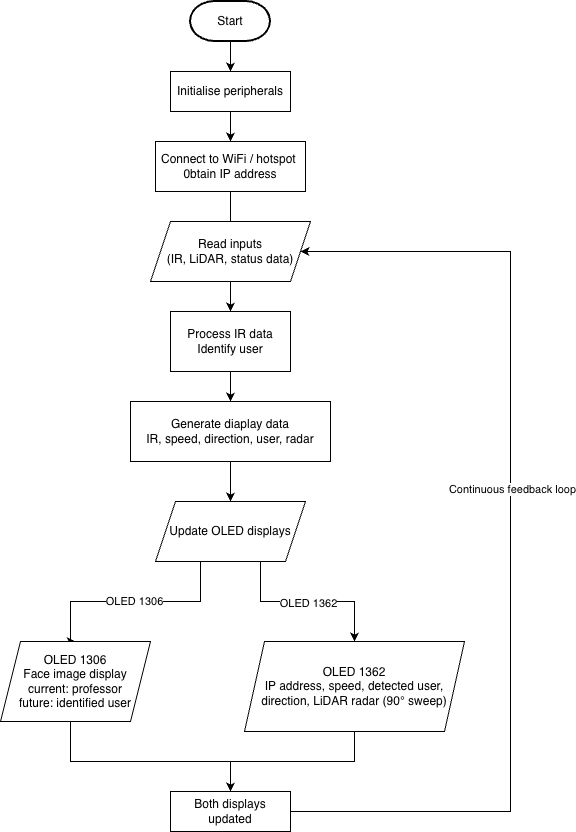

The diagram above was exported from draw.io. Its source (the exported page's mxGraphModel, read from the mxfile embedded in the PNG):
<mxGraphModel dx="1006" dy="693" grid="1" gridSize="10" guides="1" tooltips="1" connect="1" arrows="1" fold="1" page="1" pageScale="1" pageWidth="827" pageHeight="1169" math="0" shadow="0">
  <root>
    <mxCell id="0" />
    <mxCell id="1" parent="0" />
    <mxCell id="MvLhisAeBRmbQt7XVIjL-5" edge="1" parent="1" source="MvLhisAeBRmbQt7XVIjL-3" style="edgeStyle=orthogonalEdgeStyle;rounded=0;orthogonalLoop=1;jettySize=auto;html=1;entryX=0.5;entryY=0;entryDx=0;entryDy=0;" target="MvLhisAeBRmbQt7XVIjL-4">
      <mxGeometry relative="1" as="geometry" />
    </mxCell>
    <mxCell id="MvLhisAeBRmbQt7XVIjL-3" parent="1" style="strokeWidth=2;html=1;shape=mxgraph.flowchart.terminator;whiteSpace=wrap;" value="Start" vertex="1">
      <mxGeometry height="40" width="80" x="360" y="40" as="geometry" />
    </mxCell>
    <mxCell id="MvLhisAeBRmbQt7XVIjL-7" edge="1" parent="1" source="MvLhisAeBRmbQt7XVIjL-4" style="edgeStyle=orthogonalEdgeStyle;rounded=0;orthogonalLoop=1;jettySize=auto;html=1;entryX=0.5;entryY=0;entryDx=0;entryDy=0;" target="MvLhisAeBRmbQt7XVIjL-6">
      <mxGeometry relative="1" as="geometry" />
    </mxCell>
    <mxCell id="MvLhisAeBRmbQt7XVIjL-4" parent="1" style="rounded=0;whiteSpace=wrap;html=1;" value="Initialise peripherals" vertex="1">
      <mxGeometry height="40" width="120" x="340" y="110" as="geometry" />
    </mxCell>
    <mxCell id="MvLhisAeBRmbQt7XVIjL-10" edge="1" parent="1" source="MvLhisAeBRmbQt7XVIjL-6" style="edgeStyle=orthogonalEdgeStyle;rounded=0;orthogonalLoop=1;jettySize=auto;html=1;entryX=0.5;entryY=0;entryDx=0;entryDy=0;">
      <mxGeometry relative="1" as="geometry">
        <mxPoint x="400" y="290" as="targetPoint" />
      </mxGeometry>
    </mxCell>
    <mxCell id="MvLhisAeBRmbQt7XVIjL-6" parent="1" style="rounded=0;whiteSpace=wrap;html=1;" value="Connect to WiFi / hotspot&amp;nbsp;&lt;div&gt;0btain IP address&lt;/div&gt;" vertex="1">
      <mxGeometry height="50" width="150" x="325" y="180" as="geometry" />
    </mxCell>
    <mxCell id="MvLhisAeBRmbQt7XVIjL-14" edge="1" parent="1" source="MvLhisAeBRmbQt7XVIjL-12" style="edgeStyle=orthogonalEdgeStyle;rounded=0;orthogonalLoop=1;jettySize=auto;html=1;entryX=0.5;entryY=0;entryDx=0;entryDy=0;" target="MvLhisAeBRmbQt7XVIjL-13">
      <mxGeometry relative="1" as="geometry" />
    </mxCell>
    <mxCell id="MvLhisAeBRmbQt7XVIjL-12" parent="1" style="shape=parallelogram;perimeter=parallelogramPerimeter;whiteSpace=wrap;html=1;fixedSize=1;" value="Read inputs&lt;div&gt;(IR, LiDAR, status data)&lt;/div&gt;" vertex="1">
      <mxGeometry height="60" width="160" x="320" y="260" as="geometry" />
    </mxCell>
    <mxCell id="MvLhisAeBRmbQt7XVIjL-16" edge="1" parent="1" source="MvLhisAeBRmbQt7XVIjL-13" style="edgeStyle=orthogonalEdgeStyle;rounded=0;orthogonalLoop=1;jettySize=auto;html=1;entryX=0.5;entryY=0;entryDx=0;entryDy=0;" target="MvLhisAeBRmbQt7XVIjL-15">
      <mxGeometry relative="1" as="geometry" />
    </mxCell>
    <mxCell id="MvLhisAeBRmbQt7XVIjL-13" parent="1" style="rounded=0;whiteSpace=wrap;html=1;" value="Process IR data&lt;div&gt;Identify user&lt;/div&gt;" vertex="1">
      <mxGeometry height="60" width="120" x="340" y="350" as="geometry" />
    </mxCell>
    <mxCell id="MvLhisAeBRmbQt7XVIjL-19" edge="1" parent="1" source="MvLhisAeBRmbQt7XVIjL-15" style="edgeStyle=orthogonalEdgeStyle;rounded=0;orthogonalLoop=1;jettySize=auto;html=1;entryX=0.5;entryY=0;entryDx=0;entryDy=0;" target="MvLhisAeBRmbQt7XVIjL-17">
      <mxGeometry relative="1" as="geometry" />
    </mxCell>
    <mxCell id="MvLhisAeBRmbQt7XVIjL-15" parent="1" style="rounded=0;whiteSpace=wrap;html=1;" value="Generate diaplay data&lt;div&gt;IR, speed, direction, user, radar&lt;/div&gt;" vertex="1">
      <mxGeometry height="60" width="200" x="300" y="440" as="geometry" />
    </mxCell>
    <mxCell id="MvLhisAeBRmbQt7XVIjL-21" edge="1" parent="1" source="MvLhisAeBRmbQt7XVIjL-17" style="edgeStyle=orthogonalEdgeStyle;rounded=0;orthogonalLoop=1;jettySize=auto;html=1;exitX=0.25;exitY=1;exitDx=0;exitDy=0;entryX=0.5;entryY=0;entryDx=0;entryDy=0;" target="MvLhisAeBRmbQt7XVIjL-20">
      <mxGeometry relative="1" as="geometry">
        <Array as="points">
          <mxPoint x="370" y="600" />
          <mxPoint x="370" y="640" />
          <mxPoint x="240" y="640" />
          <mxPoint x="240" y="680" />
        </Array>
      </mxGeometry>
    </mxCell>
    <mxCell id="MvLhisAeBRmbQt7XVIjL-22" connectable="0" parent="MvLhisAeBRmbQt7XVIjL-21" style="edgeLabel;html=1;align=center;verticalAlign=middle;resizable=0;points=[];" value="OLED 1306" vertex="1">
      <mxGeometry relative="1" x="0.0265" y="-1" as="geometry">
        <mxPoint as="offset" />
      </mxGeometry>
    </mxCell>
    <mxCell id="MvLhisAeBRmbQt7XVIjL-24" edge="1" parent="1" source="MvLhisAeBRmbQt7XVIjL-17" style="edgeStyle=orthogonalEdgeStyle;rounded=0;orthogonalLoop=1;jettySize=auto;html=1;exitX=0.75;exitY=1;exitDx=0;exitDy=0;entryX=0.5;entryY=0;entryDx=0;entryDy=0;" target="MvLhisAeBRmbQt7XVIjL-23">
      <mxGeometry relative="1" as="geometry">
        <Array as="points">
          <mxPoint x="430" y="600" />
          <mxPoint x="430" y="640" />
          <mxPoint x="524" y="640" />
        </Array>
      </mxGeometry>
    </mxCell>
    <mxCell id="MvLhisAeBRmbQt7XVIjL-25" connectable="0" parent="MvLhisAeBRmbQt7XVIjL-24" style="edgeLabel;html=1;align=center;verticalAlign=middle;resizable=0;points=[];" value="OLED 1362" vertex="1">
      <mxGeometry relative="1" x="0.0458" y="-1" as="geometry">
        <mxPoint as="offset" />
      </mxGeometry>
    </mxCell>
    <mxCell id="MvLhisAeBRmbQt7XVIjL-17" parent="1" style="shape=parallelogram;perimeter=parallelogramPerimeter;whiteSpace=wrap;html=1;fixedSize=1;" value="Update OLED displays" vertex="1">
      <mxGeometry height="60" width="150" x="325" y="540" as="geometry" />
    </mxCell>
    <mxCell id="MvLhisAeBRmbQt7XVIjL-28" edge="1" parent="1" source="MvLhisAeBRmbQt7XVIjL-20" style="edgeStyle=orthogonalEdgeStyle;rounded=0;orthogonalLoop=1;jettySize=auto;html=1;entryX=0.5;entryY=0;entryDx=0;entryDy=0;" target="MvLhisAeBRmbQt7XVIjL-26">
      <mxGeometry relative="1" as="geometry">
        <Array as="points">
          <mxPoint x="240" y="800" />
          <mxPoint x="400" y="800" />
        </Array>
      </mxGeometry>
    </mxCell>
    <mxCell id="MvLhisAeBRmbQt7XVIjL-20" parent="1" style="shape=parallelogram;perimeter=parallelogramPerimeter;whiteSpace=wrap;html=1;fixedSize=1;" value="OLED 1306&lt;div&gt;Face image display&lt;/div&gt;&lt;div&gt;current: professor&lt;/div&gt;&lt;div&gt;future: identified user&lt;/div&gt;" vertex="1">
      <mxGeometry height="80" width="150" x="170" y="680" as="geometry" />
    </mxCell>
    <mxCell id="MvLhisAeBRmbQt7XVIjL-27" edge="1" parent="1" source="MvLhisAeBRmbQt7XVIjL-23" style="edgeStyle=orthogonalEdgeStyle;rounded=0;orthogonalLoop=1;jettySize=auto;html=1;entryX=0.5;entryY=0;entryDx=0;entryDy=0;" target="MvLhisAeBRmbQt7XVIjL-26">
      <mxGeometry relative="1" as="geometry" />
    </mxCell>
    <mxCell id="MvLhisAeBRmbQt7XVIjL-23" parent="1" style="shape=parallelogram;perimeter=parallelogramPerimeter;whiteSpace=wrap;html=1;fixedSize=1;" value="OLED 1362&lt;div&gt;IP address, speed, detected user, direction, LiDAR radar (&lt;span style=&quot;background-color: transparent; color: light-dark(rgb(0, 0, 0), rgb(255, 255, 255));&quot;&gt;90° sweep&lt;/span&gt;&lt;span style=&quot;background-color: transparent; color: light-dark(rgb(0, 0, 0), rgb(255, 255, 255));&quot;&gt;)&lt;/span&gt;&lt;/div&gt;" vertex="1">
      <mxGeometry height="90" width="220" x="414" y="680" as="geometry" />
    </mxCell>
    <mxCell id="MvLhisAeBRmbQt7XVIjL-29" edge="1" parent="1" source="MvLhisAeBRmbQt7XVIjL-26" style="edgeStyle=orthogonalEdgeStyle;rounded=0;orthogonalLoop=1;jettySize=auto;html=1;entryX=1;entryY=0.5;entryDx=0;entryDy=0;" target="MvLhisAeBRmbQt7XVIjL-12">
      <mxGeometry relative="1" as="geometry">
        <Array as="points">
          <mxPoint x="680" y="850" />
          <mxPoint x="680" y="290" />
        </Array>
      </mxGeometry>
    </mxCell>
    <mxCell id="MvLhisAeBRmbQt7XVIjL-30" connectable="0" parent="MvLhisAeBRmbQt7XVIjL-29" style="edgeLabel;html=1;align=center;verticalAlign=middle;resizable=0;points=[];" value="Continuous feedback loop" vertex="1">
      <mxGeometry relative="1" x="0.098" y="-1" as="geometry">
        <mxPoint y="1" as="offset" />
      </mxGeometry>
    </mxCell>
    <mxCell id="MvLhisAeBRmbQt7XVIjL-26" parent="1" style="rounded=0;whiteSpace=wrap;html=1;" value="Both displays updated" vertex="1">
      <mxGeometry height="40" width="120" x="340" y="830" as="geometry" />
    </mxCell>
  </root>
</mxGraphModel>